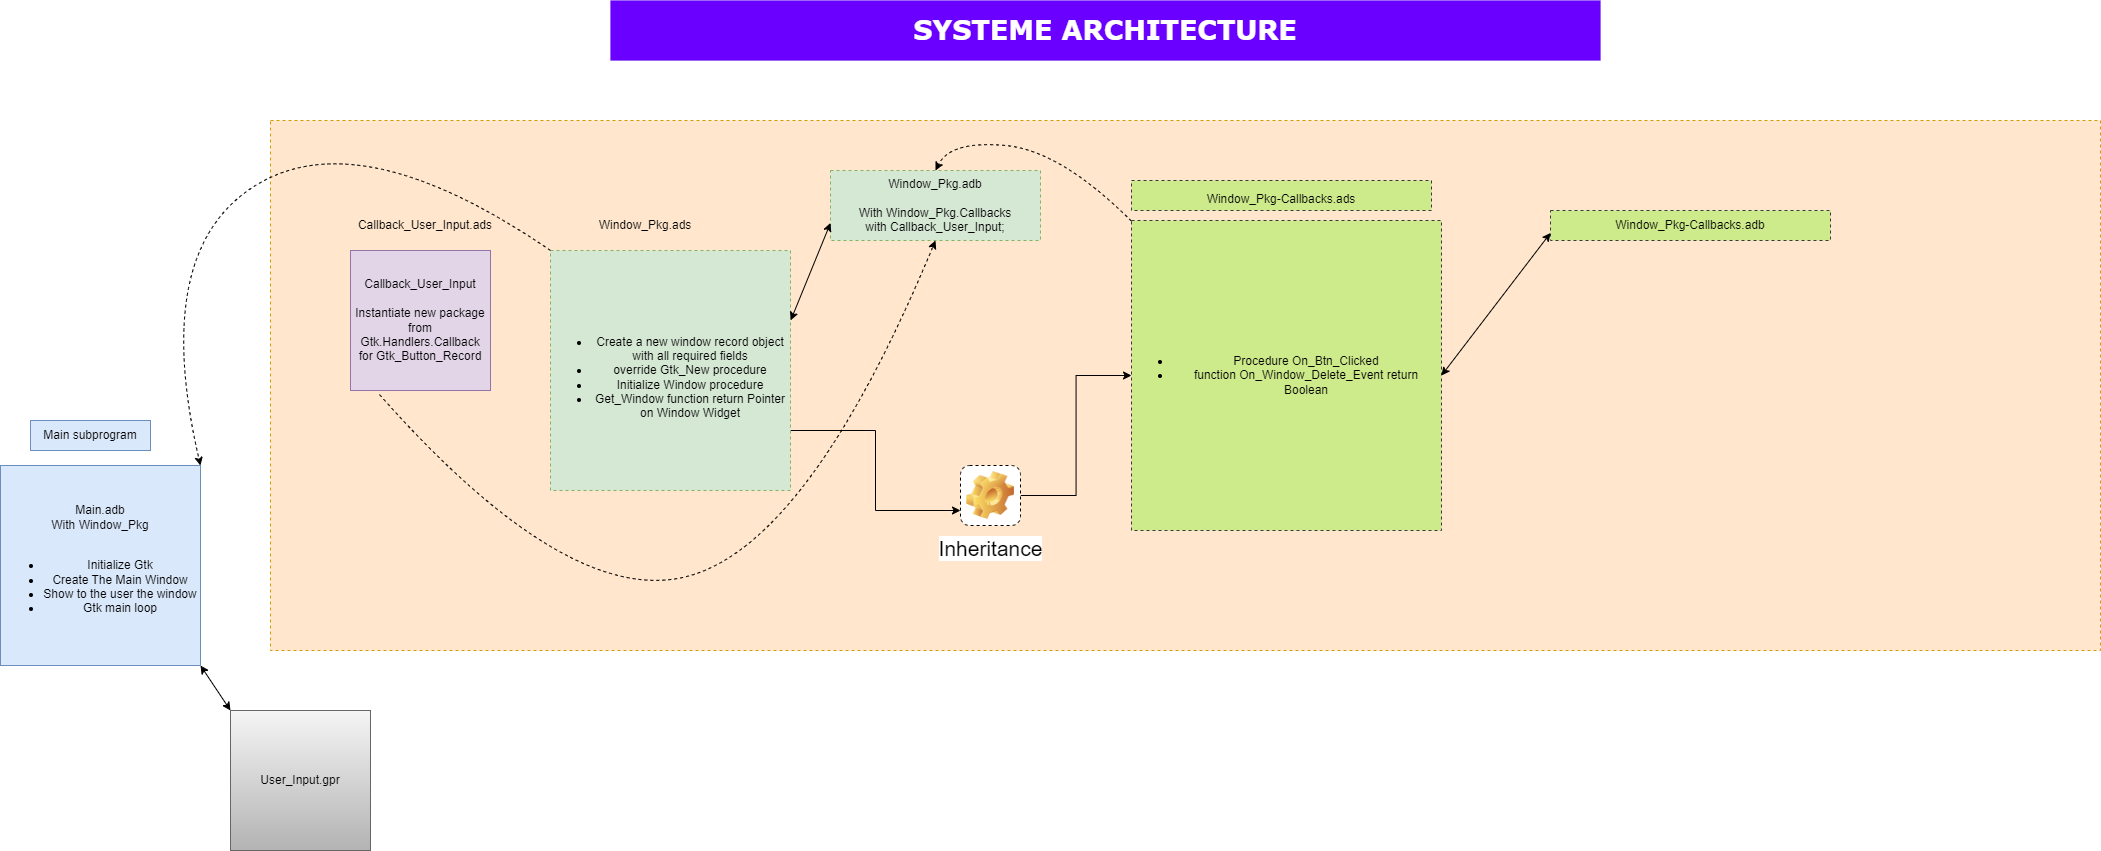

The diagram above was exported from draw.io. Its source (the exported page's mxGraphModel, read from the mxfile embedded in the PNG):
<mxGraphModel dx="2590" dy="2340" grid="1" gridSize="10" guides="1" tooltips="1" connect="1" arrows="1" fold="1" page="1" pageScale="1" pageWidth="827" pageHeight="1169" math="0" shadow="0">
  <root>
    <mxCell id="0" />
    <mxCell id="1" parent="0" />
    <mxCell id="RXbYLFvC6Q7QQAx0Z7Wu-1" value="User_Input.gpr&lt;br&gt;" style="whiteSpace=wrap;html=1;aspect=fixed;fillColor=#f5f5f5;gradientColor=#b3b3b3;strokeColor=#666666;" vertex="1" parent="1">
      <mxGeometry x="190" y="630" width="140" height="140" as="geometry" />
    </mxCell>
    <mxCell id="RXbYLFvC6Q7QQAx0Z7Wu-2" value="Main.adb&lt;br&gt;With Window_Pkg&lt;br&gt;&lt;br&gt;&lt;ul&gt;&lt;li&gt;Initialize Gtk&lt;/li&gt;&lt;li&gt;Create The Main Window&lt;/li&gt;&lt;li&gt;Show to the user the window&lt;/li&gt;&lt;li&gt;Gtk main loop&lt;/li&gt;&lt;/ul&gt;" style="whiteSpace=wrap;html=1;aspect=fixed;fillColor=#dae8fc;strokeColor=#6c8ebf;" vertex="1" parent="1">
      <mxGeometry x="-40" y="385" width="200" height="200" as="geometry" />
    </mxCell>
    <mxCell id="RXbYLFvC6Q7QQAx0Z7Wu-4" value="" style="endArrow=classic;startArrow=classic;html=1;rounded=0;entryX=1;entryY=1;entryDx=0;entryDy=0;exitX=0;exitY=0;exitDx=0;exitDy=0;" edge="1" parent="1" source="RXbYLFvC6Q7QQAx0Z7Wu-1" target="RXbYLFvC6Q7QQAx0Z7Wu-2">
      <mxGeometry width="50" height="50" relative="1" as="geometry">
        <mxPoint x="270" y="600" as="sourcePoint" />
        <mxPoint x="260" y="510" as="targetPoint" />
      </mxGeometry>
    </mxCell>
    <mxCell id="RXbYLFvC6Q7QQAx0Z7Wu-5" value="Main subprogram" style="text;html=1;strokeColor=#6c8ebf;fillColor=#dae8fc;align=center;verticalAlign=middle;whiteSpace=wrap;rounded=0;" vertex="1" parent="1">
      <mxGeometry x="-10" y="340" width="120" height="30" as="geometry" />
    </mxCell>
    <mxCell id="RXbYLFvC6Q7QQAx0Z7Wu-6" value="" style="rounded=0;whiteSpace=wrap;html=1;dashed=1;fillColor=#ffe6cc;strokeColor=#d79b00;" vertex="1" parent="1">
      <mxGeometry x="230" y="40" width="1830" height="530" as="geometry" />
    </mxCell>
    <mxCell id="RXbYLFvC6Q7QQAx0Z7Wu-3" value="Callback_User_Input&lt;br&gt;&lt;br&gt;Instantiate new package from Gtk.Handlers.Callback&lt;br&gt;for Gtk_Button_Record" style="whiteSpace=wrap;html=1;aspect=fixed;fillColor=#e1d5e7;strokeColor=#9673a6;" vertex="1" parent="1">
      <mxGeometry x="310" y="170" width="140" height="140" as="geometry" />
    </mxCell>
    <mxCell id="RXbYLFvC6Q7QQAx0Z7Wu-13" style="edgeStyle=orthogonalEdgeStyle;rounded=0;orthogonalLoop=1;jettySize=auto;html=1;exitX=1;exitY=0.75;exitDx=0;exitDy=0;entryX=0;entryY=0.75;entryDx=0;entryDy=0;" edge="1" parent="1" source="RXbYLFvC6Q7QQAx0Z7Wu-7" target="RXbYLFvC6Q7QQAx0Z7Wu-12">
      <mxGeometry relative="1" as="geometry" />
    </mxCell>
    <mxCell id="RXbYLFvC6Q7QQAx0Z7Wu-7" value="&lt;div&gt;&lt;br&gt;&lt;/div&gt;&lt;ul&gt;&lt;li&gt;Create a new window record object with all required fields&lt;/li&gt;&lt;li&gt;override Gtk_New procedure&lt;/li&gt;&lt;li&gt;Initialize Window procedure&lt;/li&gt;&lt;li&gt;Get_Window function return Pointer on Window Widget&lt;/li&gt;&lt;/ul&gt;" style="whiteSpace=wrap;html=1;aspect=fixed;dashed=1;fillColor=#d5e8d4;strokeColor=#82b366;" vertex="1" parent="1">
      <mxGeometry x="510" y="170" width="240" height="240" as="geometry" />
    </mxCell>
    <mxCell id="RXbYLFvC6Q7QQAx0Z7Wu-8" value="Callback_User_Input.ads" style="text;html=1;strokeColor=none;fillColor=none;align=center;verticalAlign=middle;whiteSpace=wrap;rounded=0;dashed=1;" vertex="1" parent="1">
      <mxGeometry x="310" y="130" width="150" height="30" as="geometry" />
    </mxCell>
    <mxCell id="RXbYLFvC6Q7QQAx0Z7Wu-9" value="Window_Pkg.ads" style="text;html=1;strokeColor=none;fillColor=none;align=center;verticalAlign=middle;whiteSpace=wrap;rounded=0;dashed=1;" vertex="1" parent="1">
      <mxGeometry x="530" y="130" width="150" height="30" as="geometry" />
    </mxCell>
    <mxCell id="RXbYLFvC6Q7QQAx0Z7Wu-10" value="Window_Pkg.adb&lt;br&gt;&lt;br&gt;With Window_Pkg.Callbacks&lt;br&gt;with Callback_User_Input;" style="text;html=1;strokeColor=#82b366;fillColor=#d5e8d4;align=center;verticalAlign=middle;whiteSpace=wrap;rounded=0;dashed=1;" vertex="1" parent="1">
      <mxGeometry x="790" y="90" width="210" height="70" as="geometry" />
    </mxCell>
    <mxCell id="RXbYLFvC6Q7QQAx0Z7Wu-11" value="" style="endArrow=classic;startArrow=classic;html=1;rounded=0;entryX=0;entryY=0.75;entryDx=0;entryDy=0;exitX=1.001;exitY=0.291;exitDx=0;exitDy=0;exitPerimeter=0;" edge="1" parent="1" source="RXbYLFvC6Q7QQAx0Z7Wu-7" target="RXbYLFvC6Q7QQAx0Z7Wu-10">
      <mxGeometry width="50" height="50" relative="1" as="geometry">
        <mxPoint x="750" y="300" as="sourcePoint" />
        <mxPoint x="800" y="250" as="targetPoint" />
      </mxGeometry>
    </mxCell>
    <mxCell id="RXbYLFvC6Q7QQAx0Z7Wu-16" style="edgeStyle=orthogonalEdgeStyle;rounded=0;orthogonalLoop=1;jettySize=auto;html=1;exitX=1;exitY=0.5;exitDx=0;exitDy=0;entryX=0;entryY=0.5;entryDx=0;entryDy=0;fontSize=21;" edge="1" parent="1" source="RXbYLFvC6Q7QQAx0Z7Wu-12" target="RXbYLFvC6Q7QQAx0Z7Wu-15">
      <mxGeometry relative="1" as="geometry" />
    </mxCell>
    <mxCell id="RXbYLFvC6Q7QQAx0Z7Wu-12" value="&lt;font style=&quot;font-size: 21px;&quot;&gt;Inheritance&lt;/font&gt;" style="icon;html=1;image=img/clipart/Gear_128x128.png;dashed=1;" vertex="1" parent="1">
      <mxGeometry x="920" y="385" width="60" height="60" as="geometry" />
    </mxCell>
    <mxCell id="RXbYLFvC6Q7QQAx0Z7Wu-15" value="&lt;ul style=&quot;font-size: 12px;&quot;&gt;&lt;li&gt;Procedure On_Btn_Clicked&lt;/li&gt;&lt;li&gt;function On_Window_Delete_Event return Boolean&lt;/li&gt;&lt;/ul&gt;" style="whiteSpace=wrap;html=1;aspect=fixed;dashed=1;fontSize=21;fillColor=#cdeb8b;strokeColor=#36393d;" vertex="1" parent="1">
      <mxGeometry x="1091" y="140" width="310" height="310" as="geometry" />
    </mxCell>
    <mxCell id="RXbYLFvC6Q7QQAx0Z7Wu-17" value="&lt;font style=&quot;font-size: 12px;&quot;&gt;Window_Pkg-Callbacks.ads&lt;/font&gt;" style="text;html=1;strokeColor=#36393d;fillColor=#cdeb8b;align=center;verticalAlign=middle;whiteSpace=wrap;rounded=0;dashed=1;fontSize=21;" vertex="1" parent="1">
      <mxGeometry x="1091" y="100" width="300" height="30" as="geometry" />
    </mxCell>
    <mxCell id="RXbYLFvC6Q7QQAx0Z7Wu-18" value="Window_Pkg-Callbacks.adb" style="text;html=1;strokeColor=#36393d;fillColor=#cdeb8b;align=center;verticalAlign=middle;whiteSpace=wrap;rounded=0;dashed=1;fontSize=12;" vertex="1" parent="1">
      <mxGeometry x="1510" y="130" width="280" height="30" as="geometry" />
    </mxCell>
    <mxCell id="RXbYLFvC6Q7QQAx0Z7Wu-19" value="" style="endArrow=classic;startArrow=classic;html=1;rounded=0;fontSize=12;exitX=1;exitY=0.5;exitDx=0;exitDy=0;entryX=0;entryY=0.75;entryDx=0;entryDy=0;" edge="1" parent="1" source="RXbYLFvC6Q7QQAx0Z7Wu-15" target="RXbYLFvC6Q7QQAx0Z7Wu-18">
      <mxGeometry width="50" height="50" relative="1" as="geometry">
        <mxPoint x="1430" y="280" as="sourcePoint" />
        <mxPoint x="1480" y="230" as="targetPoint" />
      </mxGeometry>
    </mxCell>
    <mxCell id="RXbYLFvC6Q7QQAx0Z7Wu-20" value="" style="curved=1;endArrow=classic;html=1;rounded=0;fontSize=12;entryX=0.5;entryY=0;entryDx=0;entryDy=0;dashed=1;" edge="1" parent="1" source="RXbYLFvC6Q7QQAx0Z7Wu-15" target="RXbYLFvC6Q7QQAx0Z7Wu-10">
      <mxGeometry width="50" height="50" relative="1" as="geometry">
        <mxPoint x="710" y="140" as="sourcePoint" />
        <mxPoint x="760" y="90" as="targetPoint" />
        <Array as="points">
          <mxPoint x="1020" y="70" />
          <mxPoint x="910" y="60" />
        </Array>
      </mxGeometry>
    </mxCell>
    <mxCell id="RXbYLFvC6Q7QQAx0Z7Wu-22" value="" style="curved=1;endArrow=classic;html=1;rounded=0;fontSize=12;entryX=1;entryY=0;entryDx=0;entryDy=0;exitX=0;exitY=0;exitDx=0;exitDy=0;dashed=1;" edge="1" parent="1" source="RXbYLFvC6Q7QQAx0Z7Wu-7" target="RXbYLFvC6Q7QQAx0Z7Wu-2">
      <mxGeometry width="50" height="50" relative="1" as="geometry">
        <mxPoint x="110" y="220" as="sourcePoint" />
        <mxPoint x="160" y="170" as="targetPoint" />
        <Array as="points">
          <mxPoint x="320" y="40" />
          <mxPoint x="110" y="170" />
        </Array>
      </mxGeometry>
    </mxCell>
    <mxCell id="RXbYLFvC6Q7QQAx0Z7Wu-23" value="" style="curved=1;endArrow=classic;html=1;rounded=0;dashed=1;fontSize=12;entryX=0.5;entryY=1;entryDx=0;entryDy=0;exitX=0.207;exitY=1.029;exitDx=0;exitDy=0;exitPerimeter=0;" edge="1" parent="1" source="RXbYLFvC6Q7QQAx0Z7Wu-3" target="RXbYLFvC6Q7QQAx0Z7Wu-10">
      <mxGeometry width="50" height="50" relative="1" as="geometry">
        <mxPoint x="370" y="390" as="sourcePoint" />
        <mxPoint x="420" y="340" as="targetPoint" />
        <Array as="points">
          <mxPoint x="530" y="530" />
          <mxPoint x="770" y="460" />
        </Array>
      </mxGeometry>
    </mxCell>
    <mxCell id="RXbYLFvC6Q7QQAx0Z7Wu-24" value="&lt;font size=&quot;1&quot; face=&quot;Verdana&quot; style=&quot;&quot;&gt;&lt;b style=&quot;font-size: 27px;&quot;&gt;SYSTEME ARCHITECTURE&lt;/b&gt;&lt;/font&gt;" style="text;html=1;strokeColor=#3700CC;fillColor=#6a00ff;align=center;verticalAlign=middle;whiteSpace=wrap;rounded=0;dashed=1;fontSize=12;fontColor=#ffffff;strokeWidth=0;" vertex="1" parent="1">
      <mxGeometry x="570" y="-80" width="990" height="60" as="geometry" />
    </mxCell>
  </root>
</mxGraphModel>